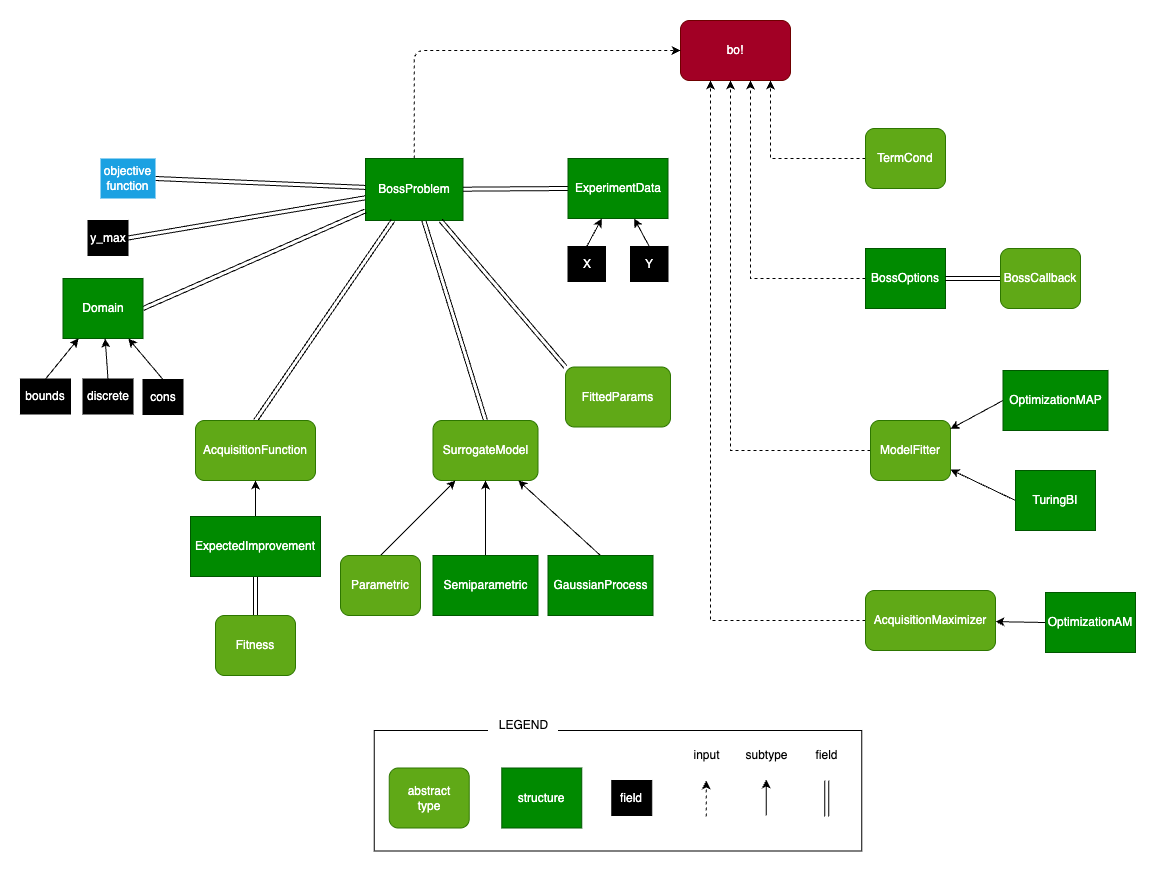

The diagram above was exported from draw.io. Its source (the exported page's mxGraphModel, read from the mxfile embedded in the PNG):
<mxGraphModel dx="1584" dy="851" grid="1" gridSize="10" guides="1" tooltips="1" connect="1" arrows="1" fold="1" page="1" pageScale="1" pageWidth="1200" pageHeight="900" background="#ffffff" math="0" shadow="0">
  <root>
    <mxCell id="0" />
    <mxCell id="1" parent="0" />
    <mxCell id="2" value="bo!" style="rounded=1;whiteSpace=wrap;html=1;fillColor=#a20025;strokeColor=#6F0000;fontColor=#ffffff;" parent="1" vertex="1">
      <mxGeometry x="680" y="10" width="110" height="60" as="geometry" />
    </mxCell>
    <mxCell id="F72rejZNfFllfee0vjU5-405" style="rounded=0;orthogonalLoop=1;jettySize=auto;html=1;exitX=0.5;exitY=0;exitDx=0;exitDy=0;shape=link;" edge="1" parent="1" source="6" target="331">
      <mxGeometry relative="1" as="geometry" />
    </mxCell>
    <mxCell id="6" value="Fitness" style="rounded=1;whiteSpace=wrap;html=1;fillColor=#60a917;fontColor=#ffffff;strokeColor=#2D7600;" parent="1" vertex="1">
      <mxGeometry x="215" y="605" width="80" height="60" as="geometry" />
    </mxCell>
    <mxCell id="F72rejZNfFllfee0vjU5-422" style="rounded=0;orthogonalLoop=1;jettySize=auto;html=1;exitX=0.5;exitY=0;exitDx=0;exitDy=0;shape=link;" edge="1" parent="1" source="7" target="241">
      <mxGeometry relative="1" as="geometry" />
    </mxCell>
    <mxCell id="7" value="SurrogateModel" style="rounded=1;whiteSpace=wrap;html=1;fillColor=#60a917;fontColor=#ffffff;strokeColor=#2D7600;" parent="1" vertex="1">
      <mxGeometry x="432.5" y="410" width="105" height="60" as="geometry" />
    </mxCell>
    <mxCell id="F72rejZNfFllfee0vjU5-433" style="edgeStyle=orthogonalEdgeStyle;rounded=0;orthogonalLoop=1;jettySize=auto;html=1;exitX=0;exitY=0.5;exitDx=0;exitDy=0;dashed=1;" edge="1" parent="1" source="28" target="2">
      <mxGeometry relative="1" as="geometry">
        <Array as="points">
          <mxPoint x="710" y="610" />
        </Array>
      </mxGeometry>
    </mxCell>
    <mxCell id="28" value="AcquisitionMaximizer" style="rounded=1;whiteSpace=wrap;html=1;fillColor=#60a917;fontColor=#ffffff;strokeColor=#2D7600;" parent="1" vertex="1">
      <mxGeometry x="865" y="580" width="130" height="60" as="geometry" />
    </mxCell>
    <mxCell id="F72rejZNfFllfee0vjU5-432" style="edgeStyle=orthogonalEdgeStyle;rounded=0;orthogonalLoop=1;jettySize=auto;html=1;exitX=0;exitY=0.5;exitDx=0;exitDy=0;dashed=1;" edge="1" parent="1" source="27" target="2">
      <mxGeometry relative="1" as="geometry">
        <Array as="points">
          <mxPoint x="730" y="440" />
        </Array>
      </mxGeometry>
    </mxCell>
    <mxCell id="27" value="ModelFitter" style="rounded=1;whiteSpace=wrap;html=1;fillColor=#60a917;fontColor=#ffffff;strokeColor=#2D7600;" parent="1" vertex="1">
      <mxGeometry x="870" y="410" width="80" height="60" as="geometry" />
    </mxCell>
    <mxCell id="F72rejZNfFllfee0vjU5-398" style="rounded=0;orthogonalLoop=1;jettySize=auto;html=1;exitX=0.5;exitY=0;exitDx=0;exitDy=0;" edge="1" parent="1" source="49" target="7">
      <mxGeometry relative="1" as="geometry" />
    </mxCell>
    <mxCell id="49" value="GaussianProcess" style="rounded=0;whiteSpace=wrap;fillColor=#008a00;fontColor=#ffffff;strokeColor=#005700;" parent="1" vertex="1">
      <mxGeometry x="547.5" y="545" width="105" height="60" as="geometry" />
    </mxCell>
    <mxCell id="F72rejZNfFllfee0vjU5-396" style="rounded=0;orthogonalLoop=1;jettySize=auto;html=1;exitX=0.5;exitY=0;exitDx=0;exitDy=0;" edge="1" parent="1" source="50" target="7">
      <mxGeometry relative="1" as="geometry" />
    </mxCell>
    <mxCell id="50" value="Parametric" style="rounded=1;whiteSpace=wrap;strokeColor=#2D7600;fillColor=#60a917;fontColor=#ffffff;" parent="1" vertex="1">
      <mxGeometry x="340" y="545" width="80" height="60" as="geometry" />
    </mxCell>
    <mxCell id="F72rejZNfFllfee0vjU5-397" style="rounded=0;orthogonalLoop=1;jettySize=auto;html=1;exitX=0.5;exitY=0;exitDx=0;exitDy=0;" edge="1" parent="1" source="51" target="7">
      <mxGeometry relative="1" as="geometry" />
    </mxCell>
    <mxCell id="51" value="Semiparametric" style="rounded=0;whiteSpace=wrap;html=1;fillColor=#008a00;fontColor=#ffffff;strokeColor=#005700;" parent="1" vertex="1">
      <mxGeometry x="432.5" y="545" width="105" height="60" as="geometry" />
    </mxCell>
    <mxCell id="F72rejZNfFllfee0vjU5-429" style="rounded=0;orthogonalLoop=1;jettySize=auto;html=1;exitX=0;exitY=0.5;exitDx=0;exitDy=0;" edge="1" parent="1" source="71" target="28">
      <mxGeometry relative="1" as="geometry" />
    </mxCell>
    <mxCell id="71" value="OptimizationAM" style="rounded=0;whiteSpace=wrap;html=1;fillColor=#008a00;fontColor=#ffffff;strokeColor=#005700;" parent="1" vertex="1">
      <mxGeometry x="1045" y="582" width="90" height="60" as="geometry" />
    </mxCell>
    <mxCell id="F72rejZNfFllfee0vjU5-427" style="rounded=0;orthogonalLoop=1;jettySize=auto;html=1;exitX=0;exitY=0.5;exitDx=0;exitDy=0;" edge="1" parent="1" source="73" target="27">
      <mxGeometry relative="1" as="geometry" />
    </mxCell>
    <mxCell id="73" value="OptimizationMAP" style="rounded=0;whiteSpace=wrap;html=1;fillColor=#008a00;fontColor=#ffffff;strokeColor=#005700;" parent="1" vertex="1">
      <mxGeometry x="1002.5" y="360" width="105" height="60" as="geometry" />
    </mxCell>
    <mxCell id="F72rejZNfFllfee0vjU5-428" style="rounded=0;orthogonalLoop=1;jettySize=auto;html=1;exitX=0;exitY=0.5;exitDx=0;exitDy=0;" edge="1" parent="1" source="81" target="27">
      <mxGeometry relative="1" as="geometry" />
    </mxCell>
    <mxCell id="81" value="TuringBI" style="rounded=0;whiteSpace=wrap;html=1;fillColor=#008a00;fontColor=#ffffff;strokeColor=#005700;" parent="1" vertex="1">
      <mxGeometry x="1015" y="460" width="80" height="60" as="geometry" />
    </mxCell>
    <mxCell id="F72rejZNfFllfee0vjU5-400" style="rounded=0;orthogonalLoop=1;jettySize=auto;html=1;exitX=0.5;exitY=0;exitDx=0;exitDy=0;" edge="1" parent="1" source="158" target="256">
      <mxGeometry relative="1" as="geometry" />
    </mxCell>
    <mxCell id="158" value="Y" style="rounded=0;whiteSpace=wrap;labelBackgroundColor=none;fontColor=#FFFFFF;fillStyle=solid;fillColor=#000000;" parent="1" vertex="1">
      <mxGeometry x="630" y="236" width="37.5" height="35" as="geometry" />
    </mxCell>
    <mxCell id="F72rejZNfFllfee0vjU5-419" style="rounded=0;orthogonalLoop=1;jettySize=auto;html=1;exitX=1;exitY=0.5;exitDx=0;exitDy=0;shape=link;" edge="1" parent="1" source="219" target="241">
      <mxGeometry relative="1" as="geometry" />
    </mxCell>
    <mxCell id="219" value="y_max" style="rounded=0;whiteSpace=wrap;labelBackgroundColor=none;fontColor=#FFFFFF;fillStyle=solid;fillColor=#000000;" parent="1" vertex="1">
      <mxGeometry x="87.5" y="210" width="40" height="35" as="geometry" />
    </mxCell>
    <mxCell id="246" style="edgeStyle=orthogonalEdgeStyle;rounded=1;html=1;strokeColor=default;fontSize=18;fontColor=#FFFFFF;dashed=1;" parent="1" source="241" target="2" edge="1">
      <mxGeometry relative="1" as="geometry">
        <Array as="points">
          <mxPoint x="414" y="40" />
        </Array>
        <mxPoint x="617.5" y="123" as="targetPoint" />
      </mxGeometry>
    </mxCell>
    <mxCell id="241" value="BossProblem" style="rounded=0;whiteSpace=wrap;fillColor=#008a00;fontColor=#ffffff;strokeColor=#005700;" parent="1" vertex="1">
      <mxGeometry x="365" y="148" width="97.5" height="62" as="geometry" />
    </mxCell>
    <mxCell id="F72rejZNfFllfee0vjU5-418" style="rounded=0;orthogonalLoop=1;jettySize=auto;html=1;exitX=1;exitY=0.5;exitDx=0;exitDy=0;shape=link;" edge="1" parent="1" source="251" target="241">
      <mxGeometry relative="1" as="geometry" />
    </mxCell>
    <mxCell id="251" value="objective function" style="rounded=1;whiteSpace=wrap;html=1;fillColor=#1ba1e2;fontColor=#ffffff;strokeColor=none;arcSize=0;" parent="1" vertex="1">
      <mxGeometry x="100" y="148" width="55" height="40" as="geometry" />
    </mxCell>
    <mxCell id="F72rejZNfFllfee0vjU5-424" style="rounded=0;orthogonalLoop=1;jettySize=auto;html=1;exitX=0;exitY=0.5;exitDx=0;exitDy=0;shape=link;" edge="1" parent="1" source="256" target="241">
      <mxGeometry relative="1" as="geometry" />
    </mxCell>
    <mxCell id="256" value="ExperimentData" style="rounded=0;whiteSpace=wrap;html=1;fillColor=#008a00;fontColor=#ffffff;strokeColor=#005700;" parent="1" vertex="1">
      <mxGeometry x="567.5" y="148" width="100" height="60" as="geometry" />
    </mxCell>
    <mxCell id="F72rejZNfFllfee0vjU5-421" style="rounded=0;orthogonalLoop=1;jettySize=auto;html=1;exitX=0.5;exitY=0;exitDx=0;exitDy=0;shape=link;" edge="1" parent="1" source="286" target="241">
      <mxGeometry relative="1" as="geometry" />
    </mxCell>
    <mxCell id="286" value="AcquisitionFunction" style="rounded=1;whiteSpace=wrap;html=1;fillColor=#60a917;fontColor=#ffffff;strokeColor=#2D7600;" parent="1" vertex="1">
      <mxGeometry x="195" y="410" width="120" height="60" as="geometry" />
    </mxCell>
    <mxCell id="F72rejZNfFllfee0vjU5-430" style="edgeStyle=orthogonalEdgeStyle;rounded=0;orthogonalLoop=1;jettySize=auto;html=1;exitX=0;exitY=0.5;exitDx=0;exitDy=0;dashed=1;" edge="1" parent="1" source="287" target="2">
      <mxGeometry relative="1" as="geometry">
        <Array as="points">
          <mxPoint x="770" y="148" />
        </Array>
      </mxGeometry>
    </mxCell>
    <mxCell id="287" value="TermCond" style="rounded=1;whiteSpace=wrap;html=1;fillColor=#60a917;fontColor=#ffffff;strokeColor=#2D7600;" parent="1" vertex="1">
      <mxGeometry x="865" y="118" width="80" height="60" as="geometry" />
    </mxCell>
    <mxCell id="F72rejZNfFllfee0vjU5-431" style="edgeStyle=orthogonalEdgeStyle;rounded=0;orthogonalLoop=1;jettySize=auto;html=1;exitX=0;exitY=0.5;exitDx=0;exitDy=0;dashed=1;" edge="1" parent="1" source="289" target="2">
      <mxGeometry relative="1" as="geometry">
        <Array as="points">
          <mxPoint x="750" y="268" />
        </Array>
      </mxGeometry>
    </mxCell>
    <mxCell id="289" value="BossOptions" style="rounded=0;whiteSpace=wrap;html=1;fillColor=#008a00;fontColor=#ffffff;strokeColor=#005700;" parent="1" vertex="1">
      <mxGeometry x="865" y="238" width="80" height="60" as="geometry" />
    </mxCell>
    <mxCell id="F72rejZNfFllfee0vjU5-420" style="rounded=0;orthogonalLoop=1;jettySize=auto;html=1;exitX=1;exitY=0.5;exitDx=0;exitDy=0;shape=link;" edge="1" parent="1" source="298" target="241">
      <mxGeometry relative="1" as="geometry" />
    </mxCell>
    <mxCell id="298" value="Domain" style="rounded=0;whiteSpace=wrap;html=1;fillColor=#008a00;fontColor=#ffffff;strokeColor=#005700;" parent="1" vertex="1">
      <mxGeometry x="62.5" y="268" width="80" height="60" as="geometry" />
    </mxCell>
    <mxCell id="F72rejZNfFllfee0vjU5-401" style="rounded=0;orthogonalLoop=1;jettySize=auto;html=1;exitX=0.5;exitY=0;exitDx=0;exitDy=0;" edge="1" parent="1" source="299" target="298">
      <mxGeometry relative="1" as="geometry" />
    </mxCell>
    <mxCell id="299" value="bounds" style="rounded=0;whiteSpace=wrap;labelBackgroundColor=none;fontColor=#FFFFFF;fillStyle=solid;fillColor=#000000;" parent="1" vertex="1">
      <mxGeometry x="20" y="368.5" width="50" height="35" as="geometry" />
    </mxCell>
    <mxCell id="F72rejZNfFllfee0vjU5-402" style="rounded=0;orthogonalLoop=1;jettySize=auto;html=1;exitX=0.5;exitY=0;exitDx=0;exitDy=0;" edge="1" parent="1" source="300" target="298">
      <mxGeometry relative="1" as="geometry" />
    </mxCell>
    <mxCell id="300" value="discrete" style="rounded=0;whiteSpace=wrap;labelBackgroundColor=none;fontColor=#FFFFFF;fillStyle=solid;fillColor=#000000;" parent="1" vertex="1">
      <mxGeometry x="82.5" y="368.5" width="50" height="35" as="geometry" />
    </mxCell>
    <mxCell id="F72rejZNfFllfee0vjU5-403" style="rounded=0;orthogonalLoop=1;jettySize=auto;html=1;exitX=0.5;exitY=0;exitDx=0;exitDy=0;" edge="1" parent="1" source="303" target="298">
      <mxGeometry relative="1" as="geometry" />
    </mxCell>
    <mxCell id="303" value="cons" style="rounded=0;whiteSpace=wrap;labelBackgroundColor=none;fontColor=#FFFFFF;fillStyle=solid;fillColor=#000000;" parent="1" vertex="1">
      <mxGeometry x="142.5" y="369" width="40" height="35" as="geometry" />
    </mxCell>
    <mxCell id="F72rejZNfFllfee0vjU5-404" style="rounded=0;orthogonalLoop=1;jettySize=auto;html=1;exitX=0.5;exitY=0;exitDx=0;exitDy=0;" edge="1" parent="1" source="331" target="286">
      <mxGeometry relative="1" as="geometry" />
    </mxCell>
    <mxCell id="331" value="ExpectedImprovement" style="rounded=0;whiteSpace=wrap;html=1;fillColor=#008a00;fontColor=#ffffff;strokeColor=#005700;" parent="1" vertex="1">
      <mxGeometry x="190" y="506" width="130" height="60" as="geometry" />
    </mxCell>
    <mxCell id="F72rejZNfFllfee0vjU5-426" style="rounded=0;orthogonalLoop=1;jettySize=auto;html=1;exitX=0;exitY=0.5;exitDx=0;exitDy=0;shape=link;" edge="1" parent="1" source="371" target="289">
      <mxGeometry relative="1" as="geometry" />
    </mxCell>
    <mxCell id="371" value="BossCallback" style="rounded=1;whiteSpace=wrap;html=1;fillColor=#60a917;fontColor=#ffffff;strokeColor=#2D7600;" parent="1" vertex="1">
      <mxGeometry x="1000" y="238" width="80" height="60" as="geometry" />
    </mxCell>
    <mxCell id="380" value="abstract&lt;br&gt;type" style="rounded=1;whiteSpace=wrap;html=1;fillColor=#60a917;fontColor=#ffffff;strokeColor=#2D7600;" parent="1" vertex="1">
      <mxGeometry x="388.75" y="757.5" width="80" height="60" as="geometry" />
    </mxCell>
    <mxCell id="381" value="structure" style="rounded=0;whiteSpace=wrap;fillColor=#008a00;fontColor=#ffffff;strokeColor=#005700;" parent="1" vertex="1">
      <mxGeometry x="501.25" y="757.5" width="80" height="60" as="geometry" />
    </mxCell>
    <mxCell id="382" value="field" style="rounded=0;whiteSpace=wrap;labelBackgroundColor=none;fontColor=#FFFFFF;fillStyle=solid;fillColor=#000000;" parent="1" vertex="1">
      <mxGeometry x="611.25" y="770" width="40" height="35" as="geometry" />
    </mxCell>
    <mxCell id="385" value="" style="whiteSpace=wrap;html=1;fillColor=none;" parent="1" vertex="1">
      <mxGeometry x="373.75" y="720" width="487.5" height="120.5" as="geometry" />
    </mxCell>
    <mxCell id="384" value="LEGEND" style="text;html=1;align=center;verticalAlign=middle;resizable=0;points=[];autosize=1;strokeColor=none;fillColor=default;" parent="1" vertex="1">
      <mxGeometry x="487.5" y="700" width="70" height="30" as="geometry" />
    </mxCell>
    <mxCell id="F72rejZNfFllfee0vjU5-399" style="rounded=0;orthogonalLoop=1;jettySize=auto;html=1;exitX=0.5;exitY=0;exitDx=0;exitDy=0;" edge="1" parent="1" source="F72rejZNfFllfee0vjU5-392" target="256">
      <mxGeometry relative="1" as="geometry" />
    </mxCell>
    <mxCell id="F72rejZNfFllfee0vjU5-392" value="X" style="rounded=0;whiteSpace=wrap;labelBackgroundColor=none;fontColor=#FFFFFF;fillStyle=solid;fillColor=#000000;" vertex="1" parent="1">
      <mxGeometry x="567.5" y="236" width="37.5" height="35" as="geometry" />
    </mxCell>
    <mxCell id="F72rejZNfFllfee0vjU5-406" style="rounded=0;orthogonalLoop=1;jettySize=auto;html=1;exitX=0.5;exitY=0;exitDx=0;exitDy=0;" edge="1" parent="1">
      <mxGeometry relative="1" as="geometry">
        <mxPoint x="765.75" y="805" as="sourcePoint" />
        <mxPoint x="765.75" y="769" as="targetPoint" />
      </mxGeometry>
    </mxCell>
    <mxCell id="F72rejZNfFllfee0vjU5-408" style="rounded=0;orthogonalLoop=1;jettySize=auto;html=1;exitX=0.5;exitY=0;exitDx=0;exitDy=0;dashed=1;" edge="1" parent="1">
      <mxGeometry relative="1" as="geometry">
        <mxPoint x="705.75" y="806" as="sourcePoint" />
        <mxPoint x="705.75" y="770" as="targetPoint" />
      </mxGeometry>
    </mxCell>
    <mxCell id="F72rejZNfFllfee0vjU5-409" style="rounded=0;orthogonalLoop=1;jettySize=auto;html=1;exitX=0.5;exitY=0;exitDx=0;exitDy=0;shape=link;" edge="1" parent="1">
      <mxGeometry relative="1" as="geometry">
        <mxPoint x="826.25" y="806" as="sourcePoint" />
        <mxPoint x="826.25" y="770" as="targetPoint" />
      </mxGeometry>
    </mxCell>
    <mxCell id="F72rejZNfFllfee0vjU5-410" value="input" style="text;html=1;align=center;verticalAlign=middle;resizable=0;points=[];autosize=1;strokeColor=none;fillColor=none;" vertex="1" parent="1">
      <mxGeometry x="681.25" y="730" width="50" height="30" as="geometry" />
    </mxCell>
    <mxCell id="F72rejZNfFllfee0vjU5-411" value="subtype" style="text;html=1;align=center;verticalAlign=middle;resizable=0;points=[];autosize=1;strokeColor=none;fillColor=none;" vertex="1" parent="1">
      <mxGeometry x="731.25" y="730" width="70" height="30" as="geometry" />
    </mxCell>
    <mxCell id="F72rejZNfFllfee0vjU5-412" value="field" style="text;html=1;align=center;verticalAlign=middle;resizable=0;points=[];autosize=1;strokeColor=none;fillColor=none;" vertex="1" parent="1">
      <mxGeometry x="801.25" y="730" width="50" height="30" as="geometry" />
    </mxCell>
    <mxCell id="F72rejZNfFllfee0vjU5-425" style="rounded=0;orthogonalLoop=1;jettySize=auto;html=1;exitX=0;exitY=0;exitDx=0;exitDy=0;shape=link;" edge="1" parent="1" source="F72rejZNfFllfee0vjU5-413" target="241">
      <mxGeometry relative="1" as="geometry" />
    </mxCell>
    <mxCell id="F72rejZNfFllfee0vjU5-413" value="FittedParams" style="rounded=1;whiteSpace=wrap;html=1;fillColor=#60a917;fontColor=#ffffff;strokeColor=#2D7600;" vertex="1" parent="1">
      <mxGeometry x="565" y="356.5" width="105" height="60" as="geometry" />
    </mxCell>
  </root>
</mxGraphModel>